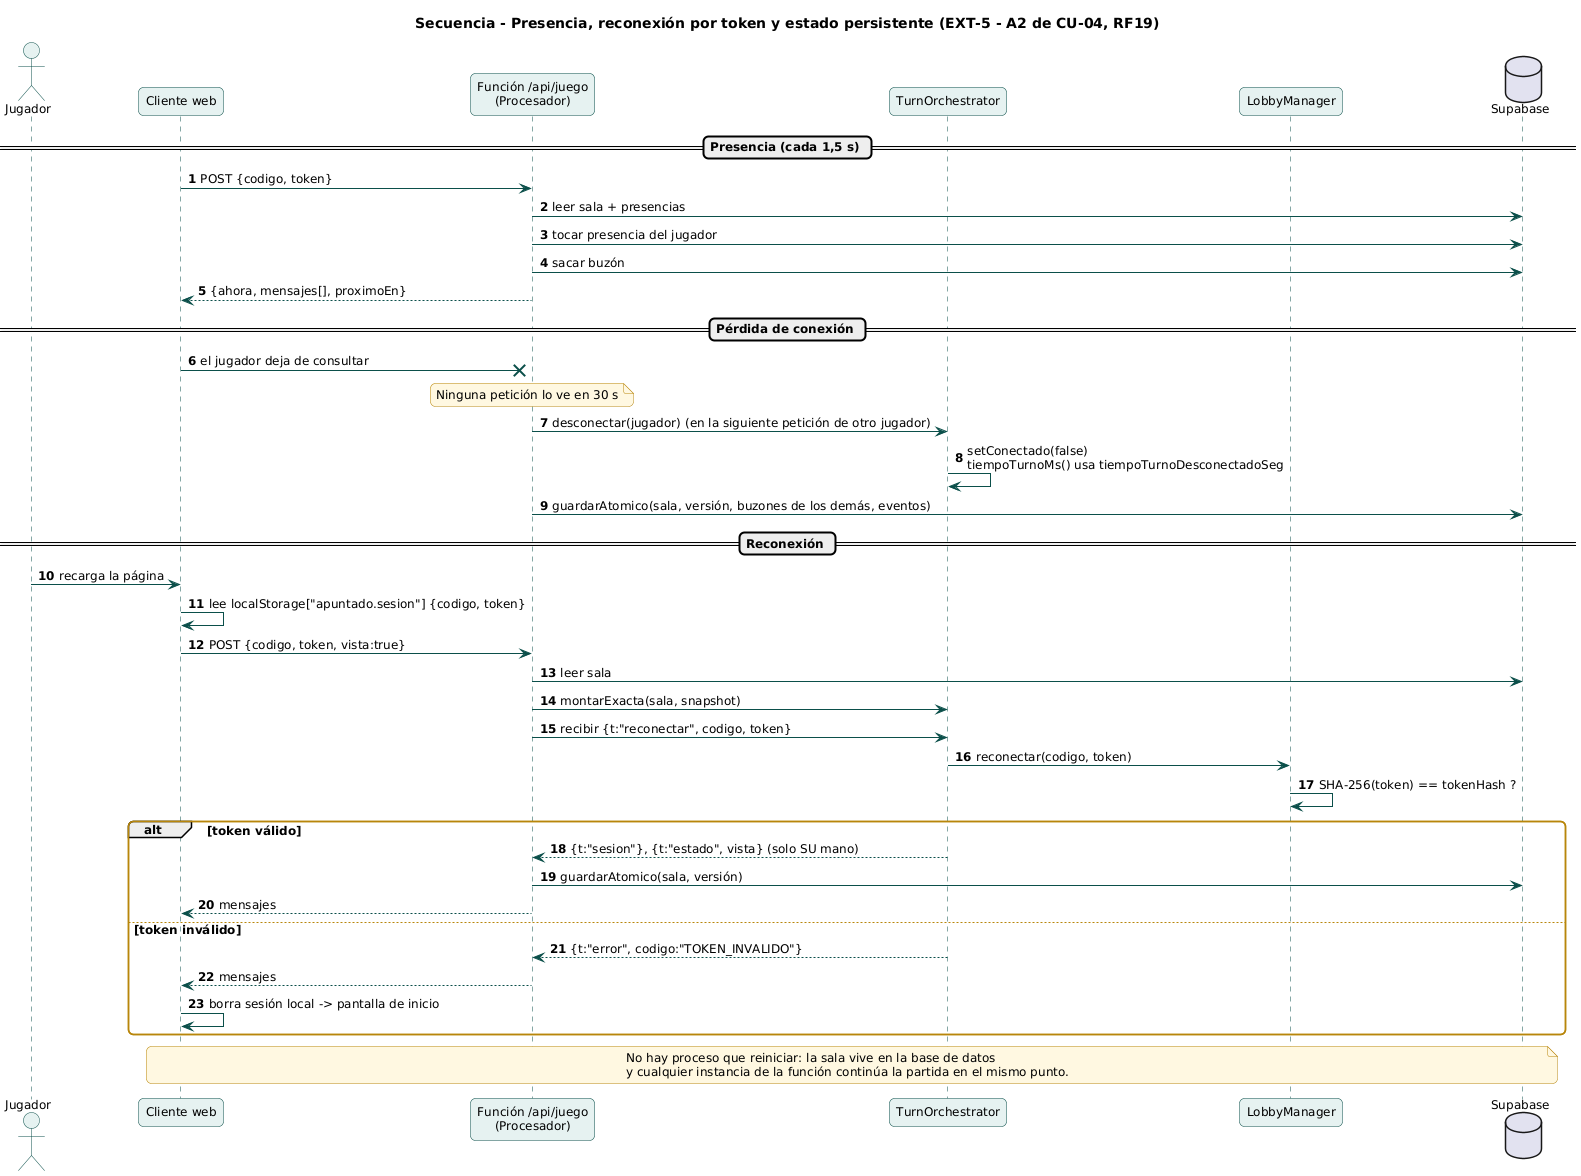

The diagram above was rendered by PlantUML. Its source (embedded in the PNG):
@startuml 09_secuencia_reconexion
!include _estilo.iuml
title Secuencia - Presencia, reconexión por token y estado persistente (EXT-5 - A2 de CU-04, RF19)
autonumber
actor Jugador as J
participant "Cliente web" as C
participant "Función /api/juego\n(Procesador)" as P
participant "TurnOrchestrator" as S
participant "LobbyManager" as L
database "Supabase" as DB

== Presencia (cada 1,5 s) ==
C -> P : POST {codigo, token}
P -> DB : leer sala + presencias
P -> DB : tocar presencia del jugador
P -> DB : sacar buzón
P --> C : {ahora, mensajes[], proximoEn}

== Pérdida de conexión ==
C -x P : el jugador deja de consultar
note over P : Ninguna petición lo ve en 30 s
P -> S : desconectar(jugador) (en la siguiente petición de otro jugador)
S -> S : setConectado(false)\ntiempoTurnoMs() usa tiempoTurnoDesconectadoSeg
P -> DB : guardarAtomico(sala, versión, buzones de los demás, eventos)

== Reconexión ==
J -> C : recarga la página
C -> C : lee localStorage["apuntado.sesion"] {codigo, token}
C -> P : POST {codigo, token, vista:true}
P -> DB : leer sala
P -> S : montarExacta(sala, snapshot)
P -> S : recibir {t:"reconectar", codigo, token}
S -> L : reconectar(codigo, token)
L -> L : SHA-256(token) == tokenHash ?
alt token válido
  S --> P : {t:"sesion"}, {t:"estado", vista} (solo SU mano)
  P -> DB : guardarAtomico(sala, versión)
  P --> C : mensajes
else token inválido
  S --> P : {t:"error", codigo:"TOKEN_INVALIDO"}
  P --> C : mensajes
  C -> C : borra sesión local -> pantalla de inicio
end
note over C,DB : No hay proceso que reiniciar: la sala vive en la base de datos\ny cualquier instancia de la función continúa la partida en el mismo punto.
@enduml